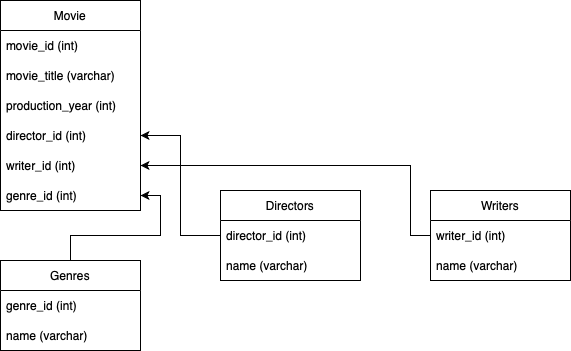

The diagram above was exported from draw.io. Its source (the exported page's mxGraphModel, read from the mxfile embedded in the PNG):
<mxGraphModel dx="766" dy="455" grid="1" gridSize="10" guides="1" tooltips="1" connect="1" arrows="1" fold="1" page="1" pageScale="1" pageWidth="827" pageHeight="1169" math="0" shadow="0">
  <root>
    <mxCell id="WIyWlLk6GJQsqaUBKTNV-0" />
    <mxCell id="WIyWlLk6GJQsqaUBKTNV-1" parent="WIyWlLk6GJQsqaUBKTNV-0" />
    <mxCell id="iBlf_4xUdxFLdXkq0EvE-2" value="Movie" style="swimlane;fontStyle=0;childLayout=stackLayout;horizontal=1;startSize=30;horizontalStack=0;resizeParent=1;resizeParentMax=0;resizeLast=0;collapsible=1;marginBottom=0;whiteSpace=wrap;html=1;" vertex="1" parent="WIyWlLk6GJQsqaUBKTNV-1">
      <mxGeometry x="70" y="90" width="140" height="210" as="geometry">
        <mxRectangle x="200" y="180" width="70" height="30" as="alternateBounds" />
      </mxGeometry>
    </mxCell>
    <mxCell id="iBlf_4xUdxFLdXkq0EvE-3" value="movie_id (int)" style="text;strokeColor=none;fillColor=none;align=left;verticalAlign=middle;spacingLeft=4;spacingRight=4;overflow=hidden;points=[[0,0.5],[1,0.5]];portConstraint=eastwest;rotatable=0;whiteSpace=wrap;html=1;" vertex="1" parent="iBlf_4xUdxFLdXkq0EvE-2">
      <mxGeometry y="30" width="140" height="30" as="geometry" />
    </mxCell>
    <mxCell id="iBlf_4xUdxFLdXkq0EvE-4" value="movie_title (varchar)" style="text;strokeColor=none;fillColor=none;align=left;verticalAlign=middle;spacingLeft=4;spacingRight=4;overflow=hidden;points=[[0,0.5],[1,0.5]];portConstraint=eastwest;rotatable=0;whiteSpace=wrap;html=1;" vertex="1" parent="iBlf_4xUdxFLdXkq0EvE-2">
      <mxGeometry y="60" width="140" height="30" as="geometry" />
    </mxCell>
    <mxCell id="iBlf_4xUdxFLdXkq0EvE-5" value="production_year (int)" style="text;strokeColor=none;fillColor=none;align=left;verticalAlign=middle;spacingLeft=4;spacingRight=4;overflow=hidden;points=[[0,0.5],[1,0.5]];portConstraint=eastwest;rotatable=0;whiteSpace=wrap;html=1;" vertex="1" parent="iBlf_4xUdxFLdXkq0EvE-2">
      <mxGeometry y="90" width="140" height="30" as="geometry" />
    </mxCell>
    <mxCell id="iBlf_4xUdxFLdXkq0EvE-11" value="director_id (int)" style="text;strokeColor=none;fillColor=none;align=left;verticalAlign=middle;spacingLeft=4;spacingRight=4;overflow=hidden;points=[[0,0.5],[1,0.5]];portConstraint=eastwest;rotatable=0;whiteSpace=wrap;html=1;" vertex="1" parent="iBlf_4xUdxFLdXkq0EvE-2">
      <mxGeometry y="120" width="140" height="30" as="geometry" />
    </mxCell>
    <mxCell id="iBlf_4xUdxFLdXkq0EvE-12" value="writer_id (int)" style="text;strokeColor=none;fillColor=none;align=left;verticalAlign=middle;spacingLeft=4;spacingRight=4;overflow=hidden;points=[[0,0.5],[1,0.5]];portConstraint=eastwest;rotatable=0;whiteSpace=wrap;html=1;" vertex="1" parent="iBlf_4xUdxFLdXkq0EvE-2">
      <mxGeometry y="150" width="140" height="30" as="geometry" />
    </mxCell>
    <mxCell id="iBlf_4xUdxFLdXkq0EvE-13" value="genre_id (int)" style="text;strokeColor=none;fillColor=none;align=left;verticalAlign=middle;spacingLeft=4;spacingRight=4;overflow=hidden;points=[[0,0.5],[1,0.5]];portConstraint=eastwest;rotatable=0;whiteSpace=wrap;html=1;" vertex="1" parent="iBlf_4xUdxFLdXkq0EvE-2">
      <mxGeometry y="180" width="140" height="30" as="geometry" />
    </mxCell>
    <mxCell id="iBlf_4xUdxFLdXkq0EvE-14" value="Directors" style="swimlane;fontStyle=0;childLayout=stackLayout;horizontal=1;startSize=30;horizontalStack=0;resizeParent=1;resizeParentMax=0;resizeLast=0;collapsible=1;marginBottom=0;whiteSpace=wrap;html=1;" vertex="1" parent="WIyWlLk6GJQsqaUBKTNV-1">
      <mxGeometry x="290" y="280" width="140" height="90" as="geometry" />
    </mxCell>
    <mxCell id="iBlf_4xUdxFLdXkq0EvE-15" value="director_id (int)" style="text;strokeColor=none;fillColor=none;align=left;verticalAlign=middle;spacingLeft=4;spacingRight=4;overflow=hidden;points=[[0,0.5],[1,0.5]];portConstraint=eastwest;rotatable=0;whiteSpace=wrap;html=1;" vertex="1" parent="iBlf_4xUdxFLdXkq0EvE-14">
      <mxGeometry y="30" width="140" height="30" as="geometry" />
    </mxCell>
    <mxCell id="iBlf_4xUdxFLdXkq0EvE-16" value="name (varchar)" style="text;strokeColor=none;fillColor=none;align=left;verticalAlign=middle;spacingLeft=4;spacingRight=4;overflow=hidden;points=[[0,0.5],[1,0.5]];portConstraint=eastwest;rotatable=0;whiteSpace=wrap;html=1;" vertex="1" parent="iBlf_4xUdxFLdXkq0EvE-14">
      <mxGeometry y="60" width="140" height="30" as="geometry" />
    </mxCell>
    <mxCell id="iBlf_4xUdxFLdXkq0EvE-20" style="edgeStyle=orthogonalEdgeStyle;rounded=0;orthogonalLoop=1;jettySize=auto;html=1;entryX=1;entryY=0.5;entryDx=0;entryDy=0;" edge="1" parent="WIyWlLk6GJQsqaUBKTNV-1" source="iBlf_4xUdxFLdXkq0EvE-15" target="iBlf_4xUdxFLdXkq0EvE-11">
      <mxGeometry relative="1" as="geometry" />
    </mxCell>
    <mxCell id="iBlf_4xUdxFLdXkq0EvE-24" style="edgeStyle=orthogonalEdgeStyle;rounded=0;orthogonalLoop=1;jettySize=auto;html=1;" edge="1" parent="WIyWlLk6GJQsqaUBKTNV-1" source="iBlf_4xUdxFLdXkq0EvE-21" target="iBlf_4xUdxFLdXkq0EvE-12">
      <mxGeometry relative="1" as="geometry">
        <Array as="points">
          <mxPoint x="480" y="325" />
          <mxPoint x="480" y="255" />
        </Array>
      </mxGeometry>
    </mxCell>
    <mxCell id="iBlf_4xUdxFLdXkq0EvE-21" value="Writers" style="swimlane;fontStyle=0;childLayout=stackLayout;horizontal=1;startSize=30;horizontalStack=0;resizeParent=1;resizeParentMax=0;resizeLast=0;collapsible=1;marginBottom=0;whiteSpace=wrap;html=1;" vertex="1" parent="WIyWlLk6GJQsqaUBKTNV-1">
      <mxGeometry x="500" y="280" width="140" height="90" as="geometry" />
    </mxCell>
    <mxCell id="iBlf_4xUdxFLdXkq0EvE-22" value="writer_id (int)" style="text;strokeColor=none;fillColor=none;align=left;verticalAlign=middle;spacingLeft=4;spacingRight=4;overflow=hidden;points=[[0,0.5],[1,0.5]];portConstraint=eastwest;rotatable=0;whiteSpace=wrap;html=1;" vertex="1" parent="iBlf_4xUdxFLdXkq0EvE-21">
      <mxGeometry y="30" width="140" height="30" as="geometry" />
    </mxCell>
    <mxCell id="iBlf_4xUdxFLdXkq0EvE-23" value="name (varchar)" style="text;strokeColor=none;fillColor=none;align=left;verticalAlign=middle;spacingLeft=4;spacingRight=4;overflow=hidden;points=[[0,0.5],[1,0.5]];portConstraint=eastwest;rotatable=0;whiteSpace=wrap;html=1;" vertex="1" parent="iBlf_4xUdxFLdXkq0EvE-21">
      <mxGeometry y="60" width="140" height="30" as="geometry" />
    </mxCell>
    <mxCell id="iBlf_4xUdxFLdXkq0EvE-29" style="edgeStyle=orthogonalEdgeStyle;rounded=0;orthogonalLoop=1;jettySize=auto;html=1;" edge="1" parent="WIyWlLk6GJQsqaUBKTNV-1" source="iBlf_4xUdxFLdXkq0EvE-26" target="iBlf_4xUdxFLdXkq0EvE-13">
      <mxGeometry relative="1" as="geometry" />
    </mxCell>
    <mxCell id="iBlf_4xUdxFLdXkq0EvE-26" value="Genres" style="swimlane;fontStyle=0;childLayout=stackLayout;horizontal=1;startSize=30;horizontalStack=0;resizeParent=1;resizeParentMax=0;resizeLast=0;collapsible=1;marginBottom=0;whiteSpace=wrap;html=1;" vertex="1" parent="WIyWlLk6GJQsqaUBKTNV-1">
      <mxGeometry x="70" y="350" width="140" height="90" as="geometry" />
    </mxCell>
    <mxCell id="iBlf_4xUdxFLdXkq0EvE-27" value="genre_id (int)" style="text;strokeColor=none;fillColor=none;align=left;verticalAlign=middle;spacingLeft=4;spacingRight=4;overflow=hidden;points=[[0,0.5],[1,0.5]];portConstraint=eastwest;rotatable=0;whiteSpace=wrap;html=1;" vertex="1" parent="iBlf_4xUdxFLdXkq0EvE-26">
      <mxGeometry y="30" width="140" height="30" as="geometry" />
    </mxCell>
    <mxCell id="iBlf_4xUdxFLdXkq0EvE-28" value="name (varchar)" style="text;strokeColor=none;fillColor=none;align=left;verticalAlign=middle;spacingLeft=4;spacingRight=4;overflow=hidden;points=[[0,0.5],[1,0.5]];portConstraint=eastwest;rotatable=0;whiteSpace=wrap;html=1;" vertex="1" parent="iBlf_4xUdxFLdXkq0EvE-26">
      <mxGeometry y="60" width="140" height="30" as="geometry" />
    </mxCell>
  </root>
</mxGraphModel>